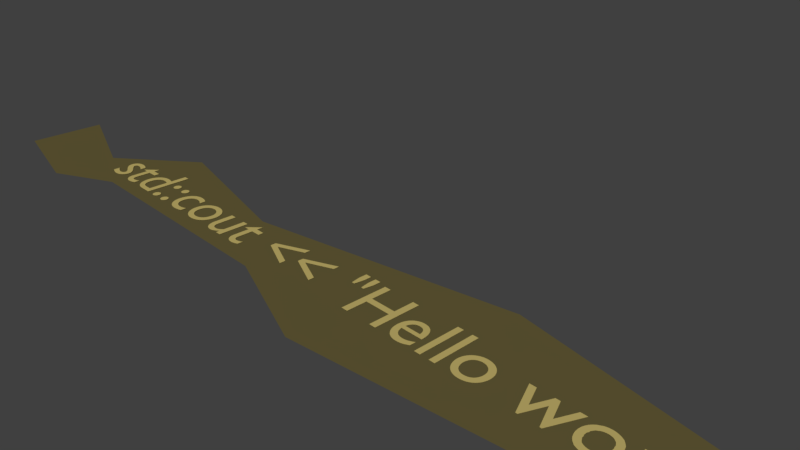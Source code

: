 # Source: 3.blend  (saved by Blender 2.78.0; exported with 4.5.12 LTS)
import bpy
from mathutils import Matrix  # noqa: F401  (used for matrix-valued properties, if any)

bpy.ops.wm.read_factory_settings(use_empty=True)
scene = bpy.context.scene
scene.name = 'Scene'

# ---- collections
col_collection_1 = bpy.data.collections.new('Collection 1'); scene.collection.children.link(col_collection_1)

# ---- materials (node trees are filled in below, after node groups)
mat_material_005 = bpy.data.materials.new('Material.005')
mat_material_005.alpha_threshold = 0.0
mat_material_005.use_transparent_shadow = False
mat_material_005.diffuse_color = (0.5395, 0.4342, 0.1441, 1.0)
mat_material_005.roughness = 0.5
mat_material_006 = bpy.data.materials.new('Material.006')
mat_material_006.alpha_threshold = 0.0
mat_material_006.use_transparent_shadow = False
mat_material_006.diffuse_color = (0.1274, 0.1046, 0.0382, 1.0)
mat_material_006.roughness = 0.5

# ---- material node trees

# ---- world
world_world = bpy.data.worlds.new('World'); scene.world = world_world
world_world.color = (0.05088, 0.05088, 0.05088)
world_world.use_sun_shadow = False
world_world.sun_shadow_jitter_overblur = 0.0
world_world.cycles.sampling_method = 'MANUAL'

# ---- cameras
cam_camera = bpy.data.cameras.new('Camera')
cam_camera.clip_end = 100.0
cam_camera.lens = 35.0
cam_camera.sensor_width = 32.0
cam_camera.sensor_height = 18.0
cam_camera.ortho_scale = 7.314
cam_camera.dof.focus_distance = 0.0
cam_camera.dof.aperture_fstop = 128.0

# ---- meshes
me_mesh_003 = bpy.data.meshes.new('Mesh.003')
me_mesh_003.from_pydata([(12.07, -3.602, 0.0), (12.07, -3.594, 0.0), (12.07, -3.586, 0.0), (12.07, -3.579, 0.0), (12.07, -3.572, 0.0), (12.06, -3.565, 0.0), (12.06, -3.56, 0.0), (12.05, -3.555, 0.0), (12.04, -3.55, 0.0), (12.04, -3.547, 0.0), (12.03, -3.544, 0.0), (12.02, -3.543, 0.0), (12.01, -3.542, 0.0), (12.01, -3.543, 0.0), (12.0, -3.544, 0.0), (11.99, -3.547, 0.0), (11.98, -3.55, 0.0), (11.98, -3.555, 0.0), (11.97, -3.56, 0.0), (11.97, -3.565, 0.0), (11.96, -3.572, 0.0), (11.96, -3.579, 0.0), (11.96, -3.586, 0.0), (11.95, -3.594, 0.0), (11.95, -3.602, 0.0), (11.95, -3.61, 0.0), (11.96, -3.618, 0.0), (11.96, -3.625, 0.0), (11.96, -3.632, 0.0), (11.97, -3.639, 0.0), (11.97, -3.644, 0.0), (11.98, -3.649, 0.0), (11.98, -3.654, 0.0), (11.99, -3.657, 0.0), (12.0, -3.66, 0.0), (12.01, -3.661, 0.0), (12.01, -3.662, 0.0), (12.02, -3.661, 0.0), (12.03, -3.66, 0.0), (12.04, -3.657, 0.0), (12.04, -3.654, 0.0), (12.05, -3.649, 0.0), (12.06, -3.644, 0.0), (12.06, -3.639, 0.0), (12.07, -3.632, 0.0), (12.07, -3.625, 0.0), (12.07, -3.618, 0.0), (12.07, -3.61, 0.0), (11.97, -4.115, 0.0), (11.98, -4.109, 0.0), (12.0, -4.101, 0.0), (12.02, -4.092, 0.0), (12.03, -4.082, 0.0), (12.04, -4.071, 0.0), (12.05, -4.058, 0.0), (12.06, -4.044, 0.0), (12.07, -4.03, 0.0), (12.07, -4.014, 0.0), (12.08, -3.998, 0.0), (12.08, -3.98, 0.0), (12.08, -3.962, 0.0), (12.08, -3.949, 0.0), (12.08, -3.937, 0.0), (12.08, -3.926, 0.0), (12.07, -3.915, 0.0), (12.07, -3.905, 0.0), (12.06, -3.896, 0.0), (12.06, -3.888, 0.0), (12.05, -3.882, 0.0), (12.04, -3.876, 0.0), (12.03, -3.872, 0.0), (12.02, -3.87, 0.0), (12.01, -3.869, 0.0), (12.0, -3.869, 0.0), (12.0, -3.871, 0.0), (11.99, -3.873, 0.0), (11.98, -3.876, 0.0), (11.98, -3.88, 0.0), (11.97, -3.885, 0.0), (11.97, -3.89, 0.0), (11.96, -3.896, 0.0), (11.96, -3.904, 0.0), (11.96, -3.912, 0.0), (11.95, -3.92, 0.0), (11.95, -3.93, 0.0), (11.95, -3.938, 0.0), (11.95, -3.945, 0.0), (11.96, -3.952, 0.0), (11.96, -3.959, 0.0), (11.96, -3.965, 0.0), (11.97, -3.97, 0.0), (11.97, -3.975, 0.0), (11.98, -3.979, 0.0), (11.98, -3.983, 0.0), (11.99, -3.985, 0.0), (12.0, -3.988, 0.0), (12.01, -3.989, 0.0), (12.01, -3.999, 0.0), (12.01, -4.008, 0.0), (12.01, -4.018, 0.0), (12.01, -4.027, 0.0), (12.0, -4.036, 0.0), (12.0, -4.044, 0.0), (12.0, -4.053, 0.0), (12.0, -4.062, 0.0), (11.99, -4.07, 0.0), (11.98, -4.079, 0.0), (11.98, -4.087, 0.0), (11.97, -4.096, 0.0), (11.79, -3.538, 0.0), (11.83, -3.538, 0.0), (11.86, -3.401, 0.0), (11.86, -3.284, 0.0), (11.77, -3.284, 0.0), (11.77, -3.401, 0.0), (11.62, -3.538, 0.0), (11.66, -3.538, 0.0), (11.69, -3.401, 0.0), (11.69, -3.284, 0.0), (11.6, -3.284, 0.0), (11.6, -3.401, 0.0), (11.49, -3.318, 0.0), (11.4, -3.318, 0.0), (11.4, -3.56, 0.0), (11.39, -3.557, 0.0), (11.39, -3.554, 0.0), (11.38, -3.552, 0.0), (11.37, -3.55, 0.0), (11.36, -3.548, 0.0), (11.35, -3.546, 0.0), (11.35, -3.545, 0.0), (11.34, -3.544, 0.0), (11.33, -3.543, 0.0), (11.32, -3.542, 0.0), (11.32, -3.542, 0.0), (11.31, -3.542, 0.0), (11.28, -3.544, 0.0), (11.25, -3.549, 0.0), (11.22, -3.559, 0.0), (11.19, -3.571, 0.0), (11.17, -3.586, 0.0), (11.15, -3.605, 0.0), (11.13, -3.626, 0.0), (11.11, -3.649, 0.0), (11.1, -3.675, 0.0), (11.09, -3.703, 0.0), (11.09, -3.733, 0.0), (11.09, -3.765, 0.0), (11.09, -3.8, 0.0), (11.09, -3.832, 0.0), (11.1, -3.862, 0.0), (11.11, -3.89, 0.0), (11.13, -3.915, 0.0), (11.14, -3.937, 0.0), (11.16, -3.955, 0.0), (11.19, -3.971, 0.0), (11.21, -3.984, 0.0), (11.24, -3.993, 0.0), (11.27, -3.998, 0.0), (11.3, -4.0, 0.0), (11.49, -4.0, 0.0), (11.4, -3.925, 0.0), (11.31, -3.925, 0.0), (11.29, -3.924, 0.0), (11.27, -3.92, 0.0), (11.25, -3.914, 0.0), (11.23, -3.906, 0.0), (11.22, -3.895, 0.0), (11.21, -3.883, 0.0), (11.2, -3.869, 0.0), (11.19, -3.853, 0.0), (11.18, -3.836, 0.0), (11.18, -3.818, 0.0), (11.18, -3.799, 0.0), (11.18, -3.778, 0.0), (11.18, -3.755, 0.0), (11.18, -3.734, 0.0), (11.19, -3.714, 0.0), (11.19, -3.696, 0.0), (11.2, -3.679, 0.0), (11.22, -3.665, 0.0), (11.23, -3.652, 0.0), (11.24, -3.642, 0.0), (11.26, -3.633, 0.0), (11.28, -3.627, 0.0), (11.3, -3.623, 0.0), (11.32, -3.622, 0.0), (11.33, -3.622, 0.0), (11.33, -3.622, 0.0), (11.34, -3.623, 0.0), (11.35, -3.624, 0.0), (11.35, -3.625, 0.0), (11.36, -3.626, 0.0), (11.37, -3.628, 0.0), (11.37, -3.629, 0.0), (11.38, -3.631, 0.0), (11.39, -3.634, 0.0), (11.4, -3.636, 0.0), (11.4, -3.639, 0.0), (10.98, -3.318, 0.0), (10.89, -3.318, 0.0), (10.89, -4.0, 0.0), (10.98, -4.0, 0.0), (10.5, -3.551, 0.0), (10.5, -4.0, 0.0), (10.58, -4.0, 0.0), (10.58, -3.765, 0.0), (10.58, -3.746, 0.0), (10.59, -3.728, 0.0), (10.59, -3.711, 0.0), (10.6, -3.695, 0.0), (10.61, -3.68, 0.0), (10.62, -3.667, 0.0), (10.63, -3.656, 0.0), (10.64, -3.646, 0.0), (10.65, -3.638, 0.0), (10.66, -3.632, 0.0), (10.68, -3.628, 0.0), (10.69, -3.627, 0.0), (10.7, -3.627, 0.0), (10.7, -3.628, 0.0), (10.71, -3.63, 0.0), (10.72, -3.633, 0.0), (10.72, -3.636, 0.0), (10.73, -3.639, 0.0), (10.74, -3.643, 0.0), (10.75, -3.648, 0.0), (10.75, -3.653, 0.0), (10.76, -3.659, 0.0), (10.77, -3.665, 0.0), (10.78, -3.671, 0.0), (10.82, -3.594, 0.0), (10.81, -3.586, 0.0), (10.8, -3.578, 0.0), (10.8, -3.571, 0.0), (10.79, -3.565, 0.0), (10.78, -3.56, 0.0), (10.77, -3.555, 0.0), (10.76, -3.551, 0.0), (10.75, -3.548, 0.0), (10.74, -3.545, 0.0), (10.73, -3.543, 0.0), (10.72, -3.542, 0.0), (10.72, -3.542, 0.0), (10.71, -3.543, 0.0), (10.69, -3.545, 0.0), (10.68, -3.548, 0.0), (10.67, -3.553, 0.0), (10.66, -3.56, 0.0), (10.65, -3.568, 0.0), (10.64, -3.578, 0.0), (10.63, -3.59, 0.0), (10.62, -3.603, 0.0), (10.61, -3.618, 0.0), (10.6, -3.635, 0.0), (10.59, -3.654, 0.0), (10.58, -3.654, 0.0), (10.58, -3.551, 0.0), (10.15, -3.542, 0.0), (10.11, -3.544, 0.0), (10.08, -3.55, 0.0), (10.05, -3.56, 0.0), (10.03, -3.573, 0.0), (10.0, -3.589, 0.0), (9.978, -3.608, 0.0), (9.958, -3.63, 0.0), (9.942, -3.654, 0.0), (9.928, -3.681, 0.0), (9.918, -3.709, 0.0), (9.912, -3.739, 0.0), (9.91, -3.771, 0.0), (9.912, -3.805, 0.0), (9.918, -3.837, 0.0), (9.928, -3.866, 0.0), (9.941, -3.894, 0.0), (9.957, -3.919, 0.0), (9.977, -3.942, 0.0), (9.999, -3.961, 0.0), (10.02, -3.978, 0.0), (10.05, -3.991, 0.0), (10.08, -4.001, 0.0), (10.11, -4.007, 0.0), (10.15, -4.009, 0.0), (10.18, -4.007, 0.0), (10.22, -4.001, 0.0), (10.25, -3.992, 0.0), (10.27, -3.979, 0.0), (10.3, -3.963, 0.0), (10.32, -3.943, 0.0), (10.34, -3.921, 0.0), (10.36, -3.896, 0.0), (10.37, -3.868, 0.0), (10.38, -3.838, 0.0), (10.39, -3.806, 0.0), (10.39, -3.771, 0.0), (10.39, -3.739, 0.0), (10.38, -3.708, 0.0), (10.37, -3.679, 0.0), (10.36, -3.653, 0.0), (10.34, -3.628, 0.0), (10.32, -3.607, 0.0), (10.3, -3.588, 0.0), (10.27, -3.572, 0.0), (10.24, -3.559, 0.0), (10.21, -3.55, 0.0), (10.18, -3.544, 0.0), (10.15, -3.622, 0.0), (10.17, -3.623, 0.0), (10.19, -3.627, 0.0), (10.21, -3.633, 0.0), (10.23, -3.642, 0.0), (10.24, -3.652, 0.0), (10.26, -3.664, 0.0), (10.27, -3.679, 0.0), (10.28, -3.694, 0.0), (10.29, -3.712, 0.0), (10.29, -3.731, 0.0), (10.3, -3.751, 0.0), (10.3, -3.772, 0.0), (10.3, -3.795, 0.0), (10.29, -3.817, 0.0), (10.29, -3.837, 0.0), (10.28, -3.856, 0.0), (10.27, -3.872, 0.0), (10.26, -3.887, 0.0), (10.24, -3.899, 0.0), (10.23, -3.91, 0.0), (10.21, -3.918, 0.0), (10.19, -3.924, 0.0), (10.17, -3.928, 0.0), (10.15, -3.929, 0.0), (10.13, -3.928, 0.0), (10.11, -3.924, 0.0), (10.09, -3.918, 0.0), (10.07, -3.909, 0.0), (10.05, -3.898, 0.0), (10.04, -3.886, 0.0), (10.03, -3.871, 0.0), (10.02, -3.854, 0.0), (10.01, -3.836, 0.0), (10.01, -3.816, 0.0), (10.0, -3.794, 0.0), (10.0, -3.771, 0.0), (10.0, -3.75, 0.0), (10.01, -3.73, 0.0), (10.01, -3.711, 0.0), (10.02, -3.694, 0.0), (10.03, -3.678, 0.0), (10.04, -3.664, 0.0), (10.06, -3.652, 0.0), (10.07, -3.642, 0.0), (10.09, -3.633, 0.0), (10.11, -3.627, 0.0), (10.13, -3.623, 0.0), (9.548, -3.551, 0.0), (9.482, -3.551, 0.0), (9.368, -3.823, 0.0), (9.25, -3.551, 0.0), (9.155, -3.551, 0.0), (9.355, -4.009, 0.0), (9.383, -4.009, 0.0), (9.515, -3.695, 0.0), (9.648, -4.009, 0.0), (9.676, -4.009, 0.0), (9.874, -3.551, 0.0), (9.779, -3.551, 0.0), (9.662, -3.823, 0.0), (8.598, -3.542, 0.0), (8.565, -3.544, 0.0), (8.534, -3.55, 0.0), (8.504, -3.56, 0.0), (8.477, -3.573, 0.0), (8.452, -3.589, 0.0), (8.429, -3.608, 0.0), (8.409, -3.63, 0.0), (8.393, -3.654, 0.0), (8.379, -3.681, 0.0), (8.369, -3.709, 0.0), (8.363, -3.739, 0.0), (8.361, -3.771, 0.0), (8.363, -3.805, 0.0), (8.369, -3.837, 0.0), (8.379, -3.866, 0.0), (8.392, -3.894, 0.0), (8.408, -3.919, 0.0), (8.428, -3.942, 0.0), (8.45, -3.961, 0.0), (8.475, -3.978, 0.0), (8.503, -3.991, 0.0), (8.533, -4.001, 0.0), (8.564, -4.007, 0.0), (8.598, -4.009, 0.0), (8.633, -4.007, 0.0), (8.666, -4.001, 0.0), (8.697, -3.992, 0.0), (8.725, -3.979, 0.0), (8.751, -3.963, 0.0), (8.774, -3.943, 0.0), (8.793, -3.921, 0.0), (8.81, -3.896, 0.0), (8.823, -3.868, 0.0), (8.833, -3.838, 0.0), (8.839, -3.806, 0.0), (8.841, -3.771, 0.0), (8.839, -3.739, 0.0), (8.833, -3.708, 0.0), (8.823, -3.679, 0.0), (8.809, -3.653, 0.0), (8.792, -3.628, 0.0), (8.772, -3.607, 0.0), (8.749, -3.588, 0.0), (8.724, -3.572, 0.0), (8.695, -3.559, 0.0), (8.665, -3.55, 0.0), (8.632, -3.544, 0.0), (8.597, -3.622, 0.0), (8.619, -3.623, 0.0), (8.639, -3.627, 0.0), (8.658, -3.633, 0.0), (8.676, -3.642, 0.0), (8.692, -3.652, 0.0), (8.707, -3.664, 0.0), (8.719, -3.679, 0.0), (8.73, -3.694, 0.0), (8.739, -3.712, 0.0), (8.745, -3.731, 0.0), (8.749, -3.751, 0.0), (8.75, -3.772, 0.0), (8.749, -3.795, 0.0), (8.745, -3.817, 0.0), (8.739, -3.837, 0.0), (8.731, -3.856, 0.0), (8.721, -3.872, 0.0), (8.709, -3.887, 0.0), (8.695, -3.899, 0.0), (8.678, -3.91, 0.0), (8.661, -3.918, 0.0), (8.641, -3.924, 0.0), (8.62, -3.928, 0.0), (8.597, -3.929, 0.0), (8.576, -3.928, 0.0), (8.556, -3.924, 0.0), (8.538, -3.918, 0.0), (8.521, -3.909, 0.0), (8.506, -3.898, 0.0), (8.492, -3.886, 0.0), (8.48, -3.871, 0.0), (8.47, -3.854, 0.0), (8.463, -3.836, 0.0), (8.457, -3.816, 0.0), (8.453, -3.794, 0.0), (8.452, -3.771, 0.0), (8.453, -3.75, 0.0), (8.457, -3.73, 0.0), (8.463, -3.711, 0.0), (8.471, -3.694, 0.0), (8.481, -3.678, 0.0), (8.493, -3.664, 0.0), (8.507, -3.652, 0.0), (8.522, -3.642, 0.0), (8.539, -3.633, 0.0), (8.557, -3.627, 0.0), (8.577, -3.623, 0.0), (8.26, -3.318, 0.0), (8.171, -3.318, 0.0), (8.171, -4.0, 0.0), (8.26, -4.0, 0.0), (8.041, -3.318, 0.0), (7.952, -3.318, 0.0), (7.952, -4.0, 0.0), (8.041, -4.0, 0.0), (7.846, -3.87, 0.0), (7.833, -3.878, 0.0), (7.82, -3.886, 0.0), (7.807, -3.893, 0.0), (7.794, -3.899, 0.0), (7.781, -3.905, 0.0), (7.768, -3.91, 0.0), (7.755, -3.914, 0.0), (7.742, -3.918, 0.0), (7.729, -3.92, 0.0), (7.716, -3.922, 0.0), (7.702, -3.924, 0.0), (7.689, -3.924, 0.0), (7.668, -3.923, 0.0), (7.649, -3.92, 0.0), (7.631, -3.915, 0.0), (7.615, -3.909, 0.0), (7.6, -3.9, 0.0), (7.587, -3.89, 0.0), (7.575, -3.878, 0.0), (7.564, -3.864, 0.0), (7.555, -3.848, 0.0), (7.548, -3.83, 0.0), (7.542, -3.81, 0.0), (7.538, -3.789, 0.0), (7.854, -3.789, 0.0), (7.852, -3.749, 0.0), (7.848, -3.713, 0.0), (7.84, -3.68, 0.0), (7.83, -3.651, 0.0), (7.817, -3.625, 0.0), (7.801, -3.603, 0.0), (7.783, -3.584, 0.0), (7.762, -3.569, 0.0), (7.74, -3.557, 0.0), (7.715, -3.549, 0.0), (7.688, -3.544, 0.0), (7.659, -3.542, 0.0), (7.629, -3.544, 0.0), (7.6, -3.549, 0.0), (7.574, -3.559, 0.0), (7.549, -3.571, 0.0), (7.527, -3.586, 0.0), (7.508, -3.605, 0.0), (7.49, -3.626, 0.0), (7.476, -3.65, 0.0), (7.464, -3.677, 0.0), (7.456, -3.706, 0.0), (7.451, -3.737, 0.0), (7.449, -3.77, 0.0), (7.451, -3.801, 0.0), (7.455, -3.831, 0.0), (7.463, -3.86, 0.0), (7.474, -3.887, 0.0), (7.488, -3.913, 0.0), (7.506, -3.936, 0.0), (7.525, -3.957, 0.0), (7.548, -3.975, 0.0), (7.574, -3.989, 0.0), (7.602, -4.0, 0.0), (7.633, -4.007, 0.0), (7.667, -4.009, 0.0), (7.685, -4.009, 0.0), (7.703, -4.008, 0.0), (7.719, -4.006, 0.0), (7.735, -4.003, 0.0), (7.75, -4.0, 0.0), (7.765, -3.996, 0.0), (7.779, -3.991, 0.0), (7.792, -3.986, 0.0), (7.806, -3.979, 0.0), (7.819, -3.972, 0.0), (7.833, -3.965, 0.0), (7.846, -3.956, 0.0), (7.54, -3.73, 0.0), (7.544, -3.713, 0.0), (7.548, -3.697, 0.0), (7.554, -3.683, 0.0), (7.562, -3.67, 0.0), (7.57, -3.658, 0.0), (7.58, -3.648, 0.0), (7.59, -3.639, 0.0), (7.602, -3.632, 0.0), (7.615, -3.626, 0.0), (7.629, -3.622, 0.0), (7.645, -3.62, 0.0), (7.661, -3.619, 0.0), (7.676, -3.62, 0.0), (7.69, -3.622, 0.0), (7.704, -3.627, 0.0), (7.716, -3.633, 0.0), (7.726, -3.64, 0.0), (7.736, -3.649, 0.0), (7.744, -3.659, 0.0), (7.751, -3.671, 0.0), (7.757, -3.684, 0.0), (7.762, -3.698, 0.0), (7.765, -3.714, 0.0), (7.766, -3.73, 0.0), (7.332, -3.318, 0.0), (7.234, -3.318, 0.0), (7.234, -3.615, 0.0), (6.852, -3.615, 0.0), (6.852, -3.318, 0.0), (6.754, -3.318, 0.0), (6.754, -4.0, 0.0), (6.852, -4.0, 0.0), (6.852, -3.703, 0.0), (7.234, -3.703, 0.0), (7.234, -4.0, 0.0), (7.332, -4.0, 0.0), (6.566, -3.538, 0.0), (6.608, -3.538, 0.0), (6.631, -3.401, 0.0), (6.631, -3.284, 0.0), (6.543, -3.284, 0.0), (6.543, -3.401, 0.0), (6.396, -3.538, 0.0), (6.438, -3.538, 0.0), (6.461, -3.401, 0.0), (6.461, -3.284, 0.0), (6.373, -3.284, 0.0), (6.373, -3.401, 0.0), (5.518, -3.687, 0.0), (5.992, -3.889, 0.0), (5.992, -3.802, 0.0), (5.616, -3.646, 0.0), (5.992, -3.49, 0.0), (5.992, -3.403, 0.0), (5.518, -3.605, 0.0), (4.934, -3.687, 0.0), (5.408, -3.889, 0.0), (5.408, -3.802, 0.0), (5.032, -3.646, 0.0), (5.408, -3.49, 0.0), (5.408, -3.403, 0.0), (4.934, -3.605, 0.0), (4.435, -3.458, 0.0), (4.268, -3.621, 0.0), (4.268, -3.631, 0.0), (4.346, -3.631, 0.0), (4.346, -3.868, 0.0), (4.347, -3.888, 0.0), (4.35, -3.907, 0.0), (4.355, -3.924, 0.0), (4.362, -3.941, 0.0), (4.371, -3.955, 0.0), (4.383, -3.969, 0.0), (4.396, -3.981, 0.0), (4.411, -3.99, 0.0), (4.428, -3.998, 0.0), (4.448, -4.004, 0.0), (4.469, -4.008, 0.0), (4.492, -4.009, 0.0), (4.5, -4.009, 0.0), (4.508, -4.008, 0.0), (4.517, -4.007, 0.0), (4.526, -4.005, 0.0), (4.536, -4.003, 0.0), (4.545, -4.0, 0.0), (4.555, -3.998, 0.0), (4.565, -3.994, 0.0), (4.574, -3.991, 0.0), (4.583, -3.987, 0.0), (4.592, -3.983, 0.0), (4.6, -3.979, 0.0), (4.6, -3.896, 0.0), (4.591, -3.901, 0.0), (4.582, -3.906, 0.0), (4.574, -3.91, 0.0), (4.565, -3.914, 0.0), (4.556, -3.918, 0.0), (4.548, -3.921, 0.0), (4.54, -3.923, 0.0), (4.531, -3.925, 0.0), (4.523, -3.927, 0.0), (4.515, -3.928, 0.0), (4.507, -3.929, 0.0), (4.499, -3.929, 0.0), (4.492, -3.929, 0.0), (4.485, -3.928, 0.0), (4.478, -3.926, 0.0), (4.471, -3.923, 0.0), (4.464, -3.92, 0.0), (4.457, -3.915, 0.0), (4.451, -3.909, 0.0), (4.446, -3.902, 0.0), (4.441, -3.894, 0.0), (4.438, -3.884, 0.0), (4.436, -3.873, 0.0), (4.435, -3.861, 0.0), (4.435, -3.631, 0.0), (4.577, -3.631, 0.0), (4.577, -3.551, 0.0), (4.435, -3.551, 0.0), (4.205, -4.0, 0.0), (4.205, -3.551, 0.0), (4.116, -3.551, 0.0), (4.116, -3.872, 0.0), (4.109, -3.882, 0.0), (4.101, -3.891, 0.0), (4.093, -3.899, 0.0), (4.084, -3.907, 0.0), (4.076, -3.913, 0.0), (4.067, -3.919, 0.0), (4.057, -3.924, 0.0), (4.048, -3.928, 0.0), (4.039, -3.931, 0.0), (4.029, -3.933, 0.0), (4.019, -3.935, 0.0), (4.009, -3.935, 0.0), (3.994, -3.934, 0.0), (3.981, -3.932, 0.0), (3.969, -3.928, 0.0), (3.958, -3.923, 0.0), (3.948, -3.917, 0.0), (3.94, -3.909, 0.0), (3.933, -3.9, 0.0), (3.927, -3.89, 0.0), (3.923, -3.878, 0.0), (3.92, -3.865, 0.0), (3.918, -3.851, 0.0), (3.917, -3.836, 0.0), (3.917, -3.551, 0.0), (3.828, -3.551, 0.0), (3.828, -3.83, 0.0), (3.829, -3.857, 0.0), (3.833, -3.883, 0.0), (3.839, -3.906, 0.0), (3.848, -3.927, 0.0), (3.859, -3.946, 0.0), (3.871, -3.962, 0.0), (3.886, -3.976, 0.0), (3.902, -3.988, 0.0), (3.92, -3.997, 0.0), (3.94, -4.004, 0.0), (3.961, -4.008, 0.0), (3.983, -4.009, 0.0), (3.994, -4.008, 0.0), (4.006, -4.007, 0.0), (4.017, -4.004, 0.0), (4.029, -4.001, 0.0), (4.041, -3.996, 0.0), (4.052, -3.991, 0.0), (4.064, -3.985, 0.0), (4.075, -3.978, 0.0), (4.086, -3.97, 0.0), (4.096, -3.962, 0.0), (4.106, -3.953, 0.0), (4.116, -3.943, 0.0), (4.116, -4.0, 0.0), (3.489, -3.542, 0.0), (3.456, -3.544, 0.0), (3.425, -3.55, 0.0), (3.395, -3.56, 0.0), (3.368, -3.573, 0.0), (3.343, -3.589, 0.0), (3.32, -3.608, 0.0), (3.3, -3.63, 0.0), (3.284, -3.654, 0.0), (3.27, -3.681, 0.0), (3.26, -3.709, 0.0), (3.254, -3.739, 0.0), (3.252, -3.771, 0.0), (3.254, -3.805, 0.0), (3.26, -3.837, 0.0), (3.27, -3.866, 0.0), (3.283, -3.894, 0.0), (3.299, -3.919, 0.0), (3.319, -3.942, 0.0), (3.341, -3.961, 0.0), (3.366, -3.978, 0.0), (3.394, -3.991, 0.0), (3.424, -4.001, 0.0), (3.455, -4.007, 0.0), (3.489, -4.009, 0.0), (3.524, -4.007, 0.0), (3.557, -4.001, 0.0), (3.588, -3.992, 0.0), (3.616, -3.979, 0.0), (3.642, -3.963, 0.0), (3.665, -3.943, 0.0), (3.684, -3.921, 0.0), (3.701, -3.896, 0.0), (3.714, -3.868, 0.0), (3.724, -3.838, 0.0), (3.73, -3.806, 0.0), (3.732, -3.771, 0.0), (3.73, -3.739, 0.0), (3.724, -3.708, 0.0), (3.714, -3.679, 0.0), (3.7, -3.653, 0.0), (3.683, -3.628, 0.0), (3.663, -3.607, 0.0), (3.64, -3.588, 0.0), (3.615, -3.572, 0.0), (3.586, -3.559, 0.0), (3.556, -3.55, 0.0), (3.523, -3.544, 0.0), (3.488, -3.622, 0.0), (3.51, -3.623, 0.0), (3.53, -3.627, 0.0), (3.549, -3.633, 0.0), (3.567, -3.642, 0.0), (3.583, -3.652, 0.0), (3.598, -3.664, 0.0), (3.61, -3.679, 0.0), (3.621, -3.694, 0.0), (3.63, -3.712, 0.0), (3.636, -3.731, 0.0), (3.64, -3.751, 0.0), (3.641, -3.772, 0.0), (3.64, -3.795, 0.0), (3.636, -3.817, 0.0), (3.63, -3.837, 0.0), (3.622, -3.856, 0.0), (3.612, -3.872, 0.0), (3.6, -3.887, 0.0), (3.586, -3.899, 0.0), (3.569, -3.91, 0.0), (3.552, -3.918, 0.0), (3.532, -3.924, 0.0), (3.511, -3.928, 0.0), (3.488, -3.929, 0.0), (3.467, -3.928, 0.0), (3.447, -3.924, 0.0), (3.429, -3.918, 0.0), (3.412, -3.909, 0.0), (3.397, -3.898, 0.0), (3.383, -3.886, 0.0), (3.371, -3.871, 0.0), (3.361, -3.854, 0.0), (3.354, -3.836, 0.0), (3.348, -3.816, 0.0), (3.344, -3.794, 0.0), (3.343, -3.771, 0.0), (3.344, -3.75, 0.0), (3.348, -3.73, 0.0), (3.354, -3.711, 0.0), (3.362, -3.694, 0.0), (3.372, -3.678, 0.0), (3.384, -3.664, 0.0), (3.398, -3.652, 0.0), (3.413, -3.642, 0.0), (3.43, -3.633, 0.0), (3.448, -3.627, 0.0), (3.468, -3.623, 0.0), (3.171, -3.573, 0.0), (3.16, -3.568, 0.0), (3.15, -3.564, 0.0), (3.14, -3.56, 0.0), (3.13, -3.557, 0.0), (3.12, -3.553, 0.0), (3.109, -3.55, 0.0), (3.099, -3.548, 0.0), (3.088, -3.546, 0.0), (3.077, -3.544, 0.0), (3.066, -3.543, 0.0), (3.054, -3.542, 0.0), (3.041, -3.542, 0.0), (3.008, -3.544, 0.0), (2.977, -3.55, 0.0), (2.949, -3.559, 0.0), (2.923, -3.572, 0.0), (2.9, -3.588, 0.0), (2.879, -3.608, 0.0), (2.861, -3.63, 0.0), (2.846, -3.655, 0.0), (2.835, -3.684, 0.0), (2.826, -3.715, 0.0), (2.821, -3.748, 0.0), (2.819, -3.784, 0.0), (2.821, -3.816, 0.0), (2.827, -3.846, 0.0), (2.836, -3.875, 0.0), (2.848, -3.901, 0.0), (2.864, -3.925, 0.0), (2.883, -3.946, 0.0), (2.904, -3.964, 0.0), (2.928, -3.98, 0.0), (2.955, -3.992, 0.0), (2.984, -4.002, 0.0), (3.014, -4.007, 0.0), (3.047, -4.009, 0.0), (3.059, -4.009, 0.0), (3.071, -4.008, 0.0), (3.084, -4.007, 0.0), (3.096, -4.005, 0.0), (3.108, -4.003, 0.0), (3.12, -4.001, 0.0), (3.132, -3.999, 0.0), (3.143, -3.996, 0.0), (3.154, -3.993, 0.0), (3.164, -3.99, 0.0), (3.173, -3.986, 0.0), (3.181, -3.983, 0.0), (3.181, -3.895, 0.0), (3.17, -3.9, 0.0), (3.159, -3.904, 0.0), (3.149, -3.908, 0.0), (3.139, -3.912, 0.0), (3.129, -3.915, 0.0), (3.119, -3.918, 0.0), (3.109, -3.92, 0.0), (3.1, -3.922, 0.0), (3.09, -3.923, 0.0), (3.081, -3.924, 0.0), (3.071, -3.925, 0.0), (3.062, -3.925, 0.0), (3.04, -3.924, 0.0), (3.019, -3.92, 0.0), (2.999, -3.915, 0.0), (2.982, -3.907, 0.0), (2.966, -3.897, 0.0), (2.952, -3.885, 0.0), (2.939, -3.872, 0.0), (2.929, -3.856, 0.0), (2.921, -3.839, 0.0), (2.915, -3.819, 0.0), (2.911, -3.798, 0.0), (2.91, -3.776, 0.0), (2.911, -3.754, 0.0), (2.915, -3.733, 0.0), (2.92, -3.714, 0.0), (2.928, -3.696, 0.0), (2.937, -3.68, 0.0), (2.948, -3.666, 0.0), (2.961, -3.654, 0.0), (2.975, -3.643, 0.0), (2.991, -3.635, 0.0), (3.009, -3.629, 0.0), (3.027, -3.625, 0.0), (3.047, -3.624, 0.0), (3.057, -3.624, 0.0), (3.066, -3.625, 0.0), (3.076, -3.626, 0.0), (3.085, -3.628, 0.0), (3.095, -3.63, 0.0), (3.105, -3.633, 0.0), (3.115, -3.637, 0.0), (3.125, -3.641, 0.0), (3.136, -3.647, 0.0), (3.147, -3.653, 0.0), (3.159, -3.66, 0.0), (3.171, -3.668, 0.0), (2.668, -3.542, 0.0), (2.66, -3.543, 0.0), (2.652, -3.544, 0.0), (2.645, -3.547, 0.0), (2.638, -3.55, 0.0), (2.631, -3.555, 0.0), (2.626, -3.56, 0.0), (2.621, -3.565, 0.0), (2.616, -3.572, 0.0), (2.613, -3.579, 0.0), (2.61, -3.586, 0.0), (2.609, -3.594, 0.0), (2.608, -3.602, 0.0), (2.609, -3.61, 0.0), (2.61, -3.618, 0.0), (2.613, -3.625, 0.0), (2.616, -3.632, 0.0), (2.621, -3.639, 0.0), (2.626, -3.644, 0.0), (2.631, -3.649, 0.0), (2.638, -3.654, 0.0), (2.645, -3.657, 0.0), (2.652, -3.66, 0.0), (2.66, -3.661, 0.0), (2.668, -3.662, 0.0), (2.676, -3.661, 0.0), (2.684, -3.66, 0.0), (2.691, -3.657, 0.0), (2.698, -3.654, 0.0), (2.705, -3.649, 0.0), (2.71, -3.644, 0.0), (2.715, -3.639, 0.0), (2.72, -3.632, 0.0), (2.723, -3.625, 0.0), (2.726, -3.618, 0.0), (2.727, -3.61, 0.0), (2.728, -3.602, 0.0), (2.727, -3.594, 0.0), (2.726, -3.586, 0.0), (2.723, -3.579, 0.0), (2.72, -3.572, 0.0), (2.715, -3.565, 0.0), (2.71, -3.56, 0.0), (2.705, -3.555, 0.0), (2.698, -3.55, 0.0), (2.691, -3.547, 0.0), (2.684, -3.544, 0.0), (2.676, -3.543, 0.0), (2.668, -3.889, 0.0), (2.66, -3.89, 0.0), (2.652, -3.891, 0.0), (2.645, -3.894, 0.0), (2.638, -3.897, 0.0), (2.631, -3.902, 0.0), (2.626, -3.907, 0.0), (2.621, -3.912, 0.0), (2.616, -3.919, 0.0), (2.613, -3.926, 0.0), (2.61, -3.933, 0.0), (2.609, -3.941, 0.0), (2.608, -3.949, 0.0), (2.609, -3.957, 0.0), (2.61, -3.965, 0.0), (2.613, -3.972, 0.0), (2.616, -3.979, 0.0), (2.621, -3.986, 0.0), (2.626, -3.991, 0.0), (2.631, -3.996, 0.0), (2.638, -4.001, 0.0), (2.645, -4.004, 0.0), (2.652, -4.007, 0.0), (2.66, -4.008, 0.0), (2.668, -4.009, 0.0), (2.676, -4.008, 0.0), (2.684, -4.007, 0.0), (2.691, -4.004, 0.0), (2.698, -4.001, 0.0), (2.705, -3.996, 0.0), (2.71, -3.991, 0.0), (2.715, -3.986, 0.0), (2.72, -3.979, 0.0), (2.723, -3.972, 0.0), (2.726, -3.965, 0.0), (2.727, -3.957, 0.0), (2.728, -3.949, 0.0), (2.727, -3.941, 0.0), (2.726, -3.933, 0.0), (2.723, -3.926, 0.0), (2.72, -3.919, 0.0), (2.715, -3.912, 0.0), (2.71, -3.907, 0.0), (2.705, -3.902, 0.0), (2.698, -3.897, 0.0), (2.691, -3.894, 0.0), (2.684, -3.891, 0.0), (2.676, -3.89, 0.0), (2.449, -3.542, 0.0), (2.441, -3.543, 0.0), (2.433, -3.544, 0.0), (2.426, -3.547, 0.0), (2.419, -3.55, 0.0), (2.412, -3.555, 0.0), (2.407, -3.56, 0.0), (2.402, -3.565, 0.0), (2.397, -3.572, 0.0), (2.394, -3.579, 0.0), (2.391, -3.586, 0.0), (2.39, -3.594, 0.0), (2.389, -3.602, 0.0), (2.39, -3.61, 0.0), (2.391, -3.618, 0.0), (2.394, -3.625, 0.0), (2.397, -3.632, 0.0), (2.402, -3.639, 0.0), (2.407, -3.644, 0.0), (2.412, -3.649, 0.0), (2.419, -3.654, 0.0), (2.426, -3.657, 0.0), (2.433, -3.66, 0.0), (2.441, -3.661, 0.0), (2.449, -3.662, 0.0), (2.457, -3.661, 0.0), (2.465, -3.66, 0.0), (2.472, -3.657, 0.0), (2.479, -3.654, 0.0), (2.486, -3.649, 0.0), (2.491, -3.644, 0.0), (2.496, -3.639, 0.0), (2.501, -3.632, 0.0), (2.504, -3.625, 0.0), (2.507, -3.618, 0.0), (2.508, -3.61, 0.0), (2.509, -3.602, 0.0), (2.508, -3.594, 0.0), (2.507, -3.586, 0.0), (2.504, -3.579, 0.0), (2.501, -3.572, 0.0), (2.496, -3.565, 0.0), (2.491, -3.56, 0.0), (2.486, -3.555, 0.0), (2.479, -3.55, 0.0), (2.472, -3.547, 0.0), (2.465, -3.544, 0.0), (2.457, -3.543, 0.0), (2.449, -3.889, 0.0), (2.441, -3.89, 0.0), (2.433, -3.891, 0.0), (2.426, -3.894, 0.0), (2.419, -3.897, 0.0), (2.412, -3.902, 0.0), (2.407, -3.907, 0.0), (2.402, -3.912, 0.0), (2.397, -3.919, 0.0), (2.394, -3.926, 0.0), (2.391, -3.933, 0.0), (2.39, -3.941, 0.0), (2.389, -3.949, 0.0), (2.39, -3.957, 0.0), (2.391, -3.965, 0.0), (2.394, -3.972, 0.0), (2.397, -3.979, 0.0), (2.402, -3.986, 0.0), (2.407, -3.991, 0.0), (2.412, -3.996, 0.0), (2.419, -4.001, 0.0), (2.426, -4.004, 0.0), (2.433, -4.007, 0.0), (2.441, -4.008, 0.0), (2.449, -4.009, 0.0), (2.457, -4.008, 0.0), (2.465, -4.007, 0.0), (2.472, -4.004, 0.0), (2.479, -4.001, 0.0), (2.486, -3.996, 0.0), (2.491, -3.991, 0.0), (2.496, -3.986, 0.0), (2.501, -3.979, 0.0), (2.504, -3.972, 0.0), (2.507, -3.965, 0.0), (2.508, -3.957, 0.0), (2.509, -3.949, 0.0), (2.508, -3.941, 0.0), (2.507, -3.933, 0.0), (2.504, -3.926, 0.0), (2.501, -3.919, 0.0), (2.496, -3.912, 0.0), (2.491, -3.907, 0.0), (2.486, -3.902, 0.0), (2.479, -3.897, 0.0), (2.472, -3.894, 0.0), (2.465, -3.891, 0.0), (2.457, -3.89, 0.0), (2.281, -3.318, 0.0), (2.192, -3.318, 0.0), (2.192, -3.56, 0.0), (2.183, -3.557, 0.0), (2.175, -3.554, 0.0), (2.166, -3.552, 0.0), (2.158, -3.55, 0.0), (2.15, -3.548, 0.0), (2.143, -3.546, 0.0), (2.135, -3.545, 0.0), (2.128, -3.544, 0.0), (2.12, -3.543, 0.0), (2.113, -3.542, 0.0), (2.105, -3.542, 0.0), (2.098, -3.542, 0.0), (2.066, -3.544, 0.0), (2.036, -3.549, 0.0), (2.008, -3.559, 0.0), (1.982, -3.571, 0.0), (1.958, -3.586, 0.0), (1.937, -3.605, 0.0), (1.918, -3.626, 0.0), (1.903, -3.649, 0.0), (1.891, -3.675, 0.0), (1.881, -3.703, 0.0), (1.876, -3.733, 0.0), (1.874, -3.765, 0.0), (1.876, -3.8, 0.0), (1.881, -3.832, 0.0), (1.889, -3.862, 0.0), (1.901, -3.89, 0.0), (1.915, -3.915, 0.0), (1.933, -3.937, 0.0), (1.953, -3.955, 0.0), (1.976, -3.971, 0.0), (2.001, -3.984, 0.0), (2.029, -3.993, 0.0), (2.06, -3.998, 0.0), (2.092, -4.0, 0.0), (2.281, -4.0, 0.0), (2.192, -3.925, 0.0), (2.102, -3.925, 0.0), (2.078, -3.924, 0.0), (2.056, -3.92, 0.0), (2.037, -3.914, 0.0), (2.021, -3.906, 0.0), (2.007, -3.895, 0.0), (1.995, -3.883, 0.0), (1.985, -3.869, 0.0), (1.978, -3.853, 0.0), (1.972, -3.836, 0.0), (1.968, -3.818, 0.0), (1.966, -3.799, 0.0), (1.965, -3.778, 0.0), (1.966, -3.755, 0.0), (1.97, -3.734, 0.0), (1.975, -3.714, 0.0), (1.983, -3.696, 0.0), (1.993, -3.679, 0.0), (2.005, -3.665, 0.0), (2.018, -3.652, 0.0), (2.033, -3.642, 0.0), (2.05, -3.633, 0.0), (2.068, -3.627, 0.0), (2.088, -3.623, 0.0), (2.109, -3.622, 0.0), (2.116, -3.622, 0.0), (2.123, -3.622, 0.0), (2.13, -3.623, 0.0), (2.137, -3.624, 0.0), (2.144, -3.625, 0.0), (2.151, -3.626, 0.0), (2.157, -3.628, 0.0), (2.164, -3.629, 0.0), (2.171, -3.631, 0.0), (2.178, -3.634, 0.0), (2.185, -3.636, 0.0), (2.192, -3.639, 0.0), (1.664, -3.458, 0.0), (1.497, -3.621, 0.0), (1.497, -3.631, 0.0), (1.575, -3.631, 0.0), (1.575, -3.868, 0.0), (1.576, -3.888, 0.0), (1.579, -3.907, 0.0), (1.584, -3.924, 0.0), (1.591, -3.941, 0.0), (1.6, -3.955, 0.0), (1.612, -3.969, 0.0), (1.625, -3.981, 0.0), (1.64, -3.99, 0.0), (1.657, -3.998, 0.0), (1.677, -4.004, 0.0), (1.698, -4.008, 0.0), (1.721, -4.009, 0.0), (1.729, -4.009, 0.0), (1.737, -4.008, 0.0), (1.746, -4.007, 0.0), (1.755, -4.005, 0.0), (1.765, -4.003, 0.0), (1.774, -4.0, 0.0), (1.784, -3.998, 0.0), (1.794, -3.994, 0.0), (1.803, -3.991, 0.0), (1.812, -3.987, 0.0), (1.821, -3.983, 0.0), (1.829, -3.979, 0.0), (1.829, -3.896, 0.0), (1.82, -3.901, 0.0), (1.811, -3.906, 0.0), (1.803, -3.91, 0.0), (1.794, -3.914, 0.0), (1.785, -3.918, 0.0), (1.777, -3.921, 0.0), (1.769, -3.923, 0.0), (1.76, -3.925, 0.0), (1.752, -3.927, 0.0), (1.744, -3.928, 0.0), (1.736, -3.929, 0.0), (1.728, -3.929, 0.0), (1.721, -3.929, 0.0), (1.714, -3.928, 0.0), (1.707, -3.926, 0.0), (1.7, -3.923, 0.0), (1.693, -3.92, 0.0), (1.686, -3.915, 0.0), (1.68, -3.909, 0.0), (1.675, -3.902, 0.0), (1.67, -3.894, 0.0), (1.667, -3.884, 0.0), (1.665, -3.873, 0.0), (1.664, -3.861, 0.0), (1.664, -3.631, 0.0), (1.806, -3.631, 0.0), (1.806, -3.551, 0.0), (1.664, -3.551, 0.0), (1.436, -3.579, 0.0), (1.424, -3.573, 0.0), (1.413, -3.568, 0.0), (1.401, -3.563, 0.0), (1.39, -3.558, 0.0), (1.379, -3.554, 0.0), (1.368, -3.551, 0.0), (1.357, -3.548, 0.0), (1.346, -3.546, 0.0), (1.336, -3.544, 0.0), (1.325, -3.543, 0.0), (1.315, -3.542, 0.0), (1.304, -3.542, 0.0), (1.282, -3.543, 0.0), (1.262, -3.546, 0.0), (1.243, -3.55, 0.0), (1.226, -3.557, 0.0), (1.21, -3.565, 0.0), (1.196, -3.575, 0.0), (1.184, -3.586, 0.0), (1.174, -3.599, 0.0), (1.166, -3.613, 0.0), (1.161, -3.629, 0.0), (1.157, -3.646, 0.0), (1.156, -3.664, 0.0), (1.16, -3.692, 0.0), (1.172, -3.718, 0.0), (1.189, -3.74, 0.0), (1.21, -3.76, 0.0), (1.235, -3.778, 0.0), (1.261, -3.794, 0.0), (1.287, -3.809, 0.0), (1.312, -3.823, 0.0), (1.333, -3.837, 0.0), (1.35, -3.851, 0.0), (1.362, -3.865, 0.0), (1.366, -3.88, 0.0), (1.365, -3.888, 0.0), (1.364, -3.895, 0.0), (1.361, -3.901, 0.0), (1.357, -3.907, 0.0), (1.352, -3.912, 0.0), (1.347, -3.917, 0.0), (1.34, -3.921, 0.0), (1.333, -3.924, 0.0), (1.326, -3.927, 0.0), (1.317, -3.929, 0.0), (1.309, -3.93, 0.0), (1.3, -3.931, 0.0), (1.291, -3.931, 0.0), (1.281, -3.929, 0.0), (1.27, -3.927, 0.0), (1.259, -3.925, 0.0), (1.247, -3.921, 0.0), (1.235, -3.917, 0.0), (1.222, -3.911, 0.0), (1.209, -3.905, 0.0), (1.195, -3.898, 0.0), (1.182, -3.89, 0.0), (1.167, -3.882, 0.0), (1.153, -3.872, 0.0), (1.153, -3.968, 0.0), (1.167, -3.975, 0.0), (1.181, -3.981, 0.0), (1.194, -3.987, 0.0), (1.207, -3.992, 0.0), (1.22, -3.996, 0.0), (1.232, -4.0, 0.0), (1.245, -4.003, 0.0), (1.257, -4.005, 0.0), (1.27, -4.007, 0.0), (1.282, -4.008, 0.0), (1.295, -4.009, 0.0), (1.309, -4.009, 0.0), (1.33, -4.008, 0.0), (1.349, -4.005, 0.0), (1.368, -3.999, 0.0), (1.385, -3.992, 0.0), (1.401, -3.983, 0.0), (1.415, -3.973, 0.0), (1.427, -3.96, 0.0), (1.438, -3.946, 0.0), (1.446, -3.931, 0.0), (1.452, -3.914, 0.0), (1.456, -3.896, 0.0), (1.457, -3.877, 0.0), (1.456, -3.866, 0.0), (1.455, -3.855, 0.0), (1.452, -3.845, 0.0), (1.447, -3.835, 0.0), (1.441, -3.825, 0.0), (1.434, -3.815, 0.0), (1.425, -3.805, 0.0), (1.415, -3.795, 0.0), (1.403, -3.785, 0.0), (1.389, -3.774, 0.0), (1.374, -3.763, 0.0), (1.356, -3.751, 0.0), (1.337, -3.74, 0.0), (1.32, -3.73, 0.0), (1.306, -3.72, 0.0), (1.293, -3.712, 0.0), (1.281, -3.704, 0.0), (1.272, -3.696, 0.0), (1.264, -3.689, 0.0), (1.258, -3.683, 0.0), (1.253, -3.677, 0.0), (1.25, -3.671, 0.0), (1.248, -3.666, 0.0), (1.247, -3.661, 0.0), (1.247, -3.655, 0.0), (1.249, -3.65, 0.0), (1.251, -3.644, 0.0), (1.254, -3.64, 0.0), (1.258, -3.635, 0.0), (1.263, -3.632, 0.0), (1.268, -3.628, 0.0), (1.275, -3.625, 0.0), (1.282, -3.623, 0.0), (1.289, -3.621, 0.0), (1.297, -3.62, 0.0), (1.306, -3.62, 0.0), (1.315, -3.62, 0.0), (1.324, -3.621, 0.0), (1.333, -3.623, 0.0), (1.343, -3.625, 0.0), (1.354, -3.628, 0.0), (1.365, -3.631, 0.0), (1.376, -3.635, 0.0), (1.387, -3.64, 0.0), (1.399, -3.646, 0.0), (1.411, -3.652, 0.0), (1.424, -3.659, 0.0), (1.436, -3.667, 0.0), (12.95, -2.868, -0.01), (-0.9577, -3.175, -0.01), (0.6728, -3.742, -0.009997), (1.83, -2.797, -0.009997), (4.261, -3.34, -0.009997), (8.251, -2.609, -0.009997), (11.37, -3.128, -0.009997), (12.95, -4.733, -0.01), (-0.9577, -4.356, -0.01), (0.6492, -4.686, -0.009997), (1.57, -4.214, -0.01), (5.158, -4.238, -0.01), (6.787, -4.828, -0.01), (10.92, -4.308, -0.01)], [], [(73, 71, 72), (74, 71, 73), (74, 70, 71), (75, 70, 74), (75, 69, 70), (76, 69, 75), (77, 69, 76), (77, 68, 69), (78, 68, 77), (78, 67, 68), (79, 67, 78), (79, 66, 67), (80, 66, 79), (80, 65, 66), (81, 65, 80), (82, 65, 81), (82, 64, 65), (83, 64, 82), (83, 63, 64), (84, 63, 83), (84, 62, 63), (85, 62, 84), (85, 61, 62), (86, 61, 85), (87, 61, 86), (87, 60, 61), (88, 60, 87), (89, 60, 88), (89, 59, 60), (90, 59, 89), (91, 59, 90), (92, 59, 91), (93, 59, 92), (93, 58, 59), (94, 58, 93), (95, 58, 94), (96, 58, 95), (97, 58, 96), (97, 57, 58), (98, 57, 97), (99, 57, 98), (99, 56, 57), (100, 56, 99), (101, 56, 100), (101, 55, 56), (102, 55, 101), (102, 54, 55), (103, 54, 102), (104, 54, 103), (104, 53, 54), (105, 53, 104), (106, 53, 105), (106, 52, 53), (107, 52, 106), (107, 51, 52), (108, 51, 107), (108, 50, 51), (48, 50, 108), (48, 49, 50), (13, 11, 12), (14, 11, 13), (14, 10, 11), (15, 10, 14), (15, 9, 10), (16, 9, 15), (16, 8, 9), (17, 8, 16), (17, 7, 8), (18, 7, 17), (18, 6, 7), (19, 6, 18), (19, 5, 6), (20, 5, 19), (20, 4, 5), (21, 4, 20), (21, 3, 4), (22, 3, 21), (22, 2, 3), (23, 2, 22), (23, 1, 2), (24, 1, 23), (24, 0, 1), (25, 0, 24), (25, 47, 0), (26, 47, 25), (26, 46, 47), (27, 46, 26), (27, 45, 46), (28, 45, 27), (28, 44, 45), (29, 44, 28), (29, 43, 44), (30, 43, 29), (30, 42, 43), (31, 42, 30), (31, 41, 42), (32, 41, 31), (32, 40, 41), (33, 40, 32), (33, 39, 40), (34, 39, 33), (34, 38, 39), (35, 38, 34), (35, 37, 38), (36, 37, 35), (120, 118, 119), (120, 117, 118), (115, 117, 120), (115, 116, 117), (114, 112, 113), (114, 111, 112), (109, 111, 114), (109, 110, 111), (123, 121, 122), (123, 160, 121), (136, 134, 135), (136, 133, 134), (136, 132, 133), (136, 131, 132), (136, 130, 131), (137, 130, 136), (137, 129, 130), (137, 128, 129), (137, 127, 128), (138, 127, 137), (138, 126, 127), (138, 125, 126), (138, 124, 125), (138, 123, 124), (139, 123, 138), (139, 195, 123), (195, 196, 123), (196, 197, 123), (197, 198, 123), (198, 160, 123), (140, 192, 139), (192, 193, 139), (193, 194, 139), (194, 195, 139), (141, 189, 140), (189, 190, 140), (190, 191, 140), (191, 192, 140), (142, 186, 141), (186, 187, 141), (187, 188, 141), (188, 189, 141), (142, 185, 186), (142, 184, 185), (143, 184, 142), (143, 183, 184), (143, 182, 183), (161, 160, 198), (143, 181, 182), (144, 181, 143), (144, 180, 181), (144, 179, 180), (145, 179, 144), (145, 178, 179), (145, 177, 178), (146, 177, 145), (146, 176, 177), (147, 176, 146), (147, 175, 176), (147, 174, 175), (148, 174, 147), (148, 173, 174), (148, 172, 173), (149, 172, 148), (149, 171, 172), (150, 171, 149), (150, 170, 171), (150, 169, 170), (151, 169, 150), (151, 168, 169), (151, 167, 168), (152, 167, 151), (152, 166, 167), (152, 165, 166), (152, 164, 165), (153, 164, 152), (153, 163, 164), (153, 162, 163), (153, 161, 162), (153, 160, 161), (154, 160, 153), (155, 160, 154), (156, 160, 155), (157, 160, 156), (158, 160, 157), (159, 160, 158), (201, 199, 200), (201, 202, 199), (244, 242, 243), (244, 241, 242), (245, 241, 244), (245, 240, 241), (246, 240, 245), (246, 239, 240), (246, 238, 239), (247, 238, 246), (247, 237, 238), (204, 257, 203), (204, 256, 257), (248, 237, 247), (248, 236, 237), (248, 235, 236), (249, 235, 248), (249, 234, 235), (250, 234, 249), (250, 233, 234), (250, 232, 233), (251, 232, 250), (251, 231, 232), (252, 231, 251), (252, 221, 231), (221, 222, 231), (222, 223, 231), (223, 224, 231), (224, 225, 231), (225, 226, 231), (226, 227, 231), (227, 228, 231), (228, 229, 231), (229, 230, 231), (253, 219, 252), (219, 220, 252), (220, 221, 252), (254, 217, 253), (217, 218, 253), (218, 219, 253), (254, 216, 217), (254, 215, 216), (255, 215, 254), (255, 214, 215), (255, 213, 214), (204, 255, 256), (204, 209, 255), (209, 210, 255), (210, 211, 255), (211, 212, 255), (212, 213, 255), (204, 208, 209), (204, 207, 208), (204, 206, 207), (204, 205, 206), (259, 305, 258), (259, 304, 305), (260, 304, 259), (260, 303, 304), (261, 303, 260), (261, 302, 303), (262, 302, 261), (262, 301, 302), (263, 301, 262), (263, 300, 301), (264, 300, 263), (264, 299, 300), (265, 306, 264), (306, 299, 264), (265, 353, 306), (307, 299, 306), (265, 352, 353), (308, 299, 307), (265, 351, 352), (309, 299, 308), (309, 298, 299), (266, 351, 265), (266, 350, 351), (310, 298, 309), (266, 349, 350), (311, 298, 310), (266, 348, 349), (312, 298, 311), (312, 297, 298), (267, 348, 266), (267, 347, 348), (313, 297, 312), (267, 346, 347), (314, 297, 313), (314, 296, 297), (268, 346, 267), (268, 345, 346), (315, 296, 314), (315, 295, 296), (269, 345, 268), (269, 344, 345), (316, 295, 315), (269, 343, 344), (317, 295, 316), (317, 294, 295), (270, 343, 269), (270, 342, 343), (318, 294, 317), (271, 342, 270), (271, 341, 342), (318, 293, 294), (319, 293, 318), (271, 340, 341), (320, 293, 319), (272, 340, 271), (320, 292, 293), (272, 339, 340), (321, 292, 320), (272, 338, 339), (273, 338, 272), (322, 292, 321), (322, 291, 292), (273, 337, 338), (323, 291, 322), (274, 337, 273), (323, 290, 291), (274, 336, 337), (324, 290, 323), (274, 335, 336), (325, 290, 324), (275, 335, 274), (325, 289, 290), (275, 334, 335), (326, 289, 325), (275, 333, 334), (327, 289, 326), (275, 332, 333), (328, 289, 327), (276, 332, 275), (328, 288, 289), (276, 331, 332), (329, 288, 328), (276, 330, 331), (330, 288, 329), (276, 288, 330), (277, 288, 276), (277, 287, 288), (278, 287, 277), (278, 286, 287), (279, 286, 278), (279, 285, 286), (280, 285, 279), (280, 284, 285), (281, 284, 280), (281, 283, 284), (282, 283, 281), (359, 357, 358), (359, 356, 357), (356, 354, 355), (356, 361, 354), (361, 366, 354), (366, 364, 365), (366, 363, 364), (356, 360, 361), (362, 366, 361), (359, 360, 356), (362, 363, 366), (368, 414, 367), (368, 413, 414), (369, 413, 368), (369, 412, 413), (370, 412, 369), (370, 411, 412), (371, 411, 370), (371, 410, 411), (372, 410, 371), (372, 409, 410), (373, 409, 372), (373, 408, 409), (374, 415, 373), (415, 408, 373), (374, 462, 415), (416, 408, 415), (374, 461, 462), (417, 408, 416), (374, 460, 461), (418, 408, 417), (418, 407, 408), (375, 460, 374), (375, 459, 460), (419, 407, 418), (375, 458, 459), (420, 407, 419), (375, 457, 458), (421, 407, 420), (421, 406, 407), (376, 457, 375), (376, 456, 457), (422, 406, 421), (376, 455, 456), (423, 406, 422), (423, 405, 406), (377, 455, 376), (377, 454, 455), (424, 405, 423), (424, 404, 405), (378, 454, 377), (378, 453, 454), (425, 404, 424), (378, 452, 453), (426, 404, 425), (426, 403, 404), (379, 452, 378), (379, 451, 452), (427, 403, 426), (380, 451, 379), (380, 450, 451), (427, 402, 403), (428, 402, 427), (380, 449, 450), (429, 402, 428), (381, 449, 380), (429, 401, 402), (381, 448, 449), (430, 401, 429), (381, 447, 448), (382, 447, 381), (431, 401, 430), (431, 400, 401), (382, 446, 447), (432, 400, 431), (383, 446, 382), (432, 399, 400), (383, 445, 446), (433, 399, 432), (383, 444, 445), (434, 399, 433), (384, 444, 383), (434, 398, 399), (384, 443, 444), (435, 398, 434), (384, 442, 443), (436, 398, 435), (384, 441, 442), (437, 398, 436), (385, 441, 384), (437, 397, 398), (385, 440, 441), (438, 397, 437), (385, 439, 440), (439, 397, 438), (385, 397, 439), (386, 397, 385), (386, 396, 397), (387, 396, 386), (387, 395, 396), (388, 395, 387), (388, 394, 395), (389, 394, 388), (389, 393, 394), (390, 393, 389), (390, 392, 393), (391, 392, 390), (465, 463, 464), (465, 466, 463), (469, 467, 468), (469, 470, 467), (509, 507, 508), (509, 506, 507), (510, 506, 509), (510, 505, 506), (511, 505, 510), (511, 504, 505), (512, 504, 511), (512, 503, 504), (513, 503, 512), (513, 502, 503), (514, 502, 513), (514, 501, 502), (515, 557, 514), (557, 501, 514), (515, 556, 557), (558, 501, 557), (515, 555, 556), (559, 501, 558), (515, 554, 555), (560, 501, 559), (560, 500, 501), (515, 553, 554), (516, 553, 515), (561, 500, 560), (516, 552, 553), (562, 500, 561), (516, 551, 552), (563, 500, 562), (516, 550, 551), (564, 500, 563), (517, 550, 516), (564, 499, 500), (517, 549, 550), (565, 499, 564), (517, 548, 549), (566, 499, 565), (518, 548, 517), (566, 498, 499), (518, 547, 548), (567, 498, 566), (518, 546, 547), (568, 498, 567), (519, 546, 518), (519, 545, 546), (568, 497, 498), (569, 497, 568), (519, 569, 545), (519, 497, 569), (520, 497, 519), (520, 496, 497), (521, 495, 520), (495, 496, 520), (521, 494, 495), (522, 494, 521), (522, 493, 494), (522, 492, 493), (523, 492, 522), (523, 491, 492), (524, 491, 523), (524, 490, 491), (472, 544, 471), (524, 489, 490), (473, 544, 472), (474, 544, 473), (525, 489, 524), (525, 488, 489), (475, 544, 474), (476, 544, 475), (525, 487, 488), (477, 544, 476), (525, 486, 487), (478, 544, 477), (526, 486, 525), (479, 544, 478), (526, 485, 486), (480, 544, 479), (526, 484, 485), (481, 544, 480), (482, 544, 481), (526, 483, 484), (483, 544, 482), (526, 544, 483), (527, 544, 526), (527, 543, 544), (528, 543, 527), (528, 542, 543), (528, 541, 542), (529, 541, 528), (529, 540, 541), (529, 539, 540), (530, 539, 529), (530, 538, 539), (530, 537, 538), (531, 537, 530), (531, 536, 537), (531, 535, 536), (531, 534, 535), (532, 534, 531), (532, 533, 534), (576, 574, 575), (576, 573, 574), (572, 570, 571), (572, 581, 570), (576, 578, 573), (578, 572, 573), (578, 579, 572), (579, 581, 572), (576, 577, 578), (580, 581, 579), (593, 591, 592), (593, 590, 591), (588, 590, 593), (588, 589, 590), (587, 585, 586), (587, 584, 585), (582, 584, 587), (582, 583, 584), (600, 598, 599), (600, 597, 598), (594, 597, 600), (594, 596, 597), (595, 596, 594), (607, 605, 606), (607, 604, 605), (601, 604, 607), (601, 603, 604), (602, 603, 601), (609, 665, 608), (609, 664, 665), (609, 663, 664), (610, 663, 609), (611, 663, 610), (612, 662, 611), (662, 663, 611), (612, 661, 662), (612, 660, 661), (613, 660, 612), (613, 659, 660), (613, 658, 659), (614, 658, 613), (614, 657, 658), (638, 636, 637), (639, 636, 638), (614, 656, 657), (640, 636, 639), (615, 656, 614), (615, 655, 656), (641, 636, 640), (642, 636, 641), (615, 654, 655), (643, 636, 642), (615, 653, 654), (644, 636, 643), (615, 652, 653), (645, 636, 644), (616, 652, 615), (646, 636, 645), (616, 651, 652), (647, 636, 646), (616, 650, 651), (648, 636, 647), (616, 649, 650), (649, 636, 648), (616, 636, 649), (617, 636, 616), (618, 636, 617), (619, 636, 618), (619, 635, 636), (620, 635, 619), (620, 634, 635), (620, 633, 634), (621, 633, 620), (621, 632, 633), (621, 631, 632), (621, 630, 631), (622, 630, 621), (622, 629, 630), (622, 628, 629), (623, 628, 622), (623, 627, 628), (623, 626, 627), (624, 626, 623), (624, 625, 626), (696, 694, 695), (696, 693, 694), (669, 667, 668), (669, 666, 667), (697, 693, 696), (697, 692, 693), (697, 691, 692), (698, 691, 697), (698, 690, 691), (670, 666, 669), (698, 689, 690), (671, 666, 670), (699, 689, 698), (699, 688, 689), (672, 666, 671), (673, 666, 672), (699, 687, 688), (700, 687, 699), (674, 666, 673), (700, 686, 687), (675, 720, 674), (720, 666, 674), (700, 685, 686), (676, 720, 675), (700, 684, 685), (677, 720, 676), (701, 684, 700), (678, 720, 677), (701, 683, 684), (679, 720, 678), (701, 682, 683), (680, 720, 679), (701, 681, 682), (681, 720, 680), (701, 720, 681), (701, 719, 720), (721, 666, 720), (702, 719, 701), (702, 718, 719), (702, 717, 718), (703, 717, 702), (703, 716, 717), (704, 716, 703), (704, 715, 716), (704, 714, 715), (705, 714, 704), (705, 713, 714), (705, 712, 713), (706, 712, 705), (706, 711, 712), (707, 711, 706), (707, 710, 711), (707, 709, 710), (708, 709, 707), (723, 769, 722), (723, 768, 769), (724, 768, 723), (724, 767, 768), (725, 767, 724), (725, 766, 767), (726, 766, 725), (726, 765, 766), (727, 765, 726), (727, 764, 765), (728, 764, 727), (728, 763, 764), (729, 770, 728), (770, 763, 728), (729, 817, 770), (771, 763, 770), (729, 816, 817), (772, 763, 771), (729, 815, 816), (773, 763, 772), (773, 762, 763), (730, 815, 729), (730, 814, 815), (774, 762, 773), (730, 813, 814), (775, 762, 774), (730, 812, 813), (776, 762, 775), (776, 761, 762), (731, 812, 730), (731, 811, 812), (777, 761, 776), (731, 810, 811), (778, 761, 777), (778, 760, 761), (732, 810, 731), (732, 809, 810), (779, 760, 778), (779, 759, 760), (733, 809, 732), (733, 808, 809), (780, 759, 779), (733, 807, 808), (781, 759, 780), (781, 758, 759), (734, 807, 733), (734, 806, 807), (782, 758, 781), (735, 806, 734), (735, 805, 806), (782, 757, 758), (783, 757, 782), (735, 804, 805), (784, 757, 783), (736, 804, 735), (784, 756, 757), (736, 803, 804), (785, 756, 784), (736, 802, 803), (737, 802, 736), (786, 756, 785), (786, 755, 756), (737, 801, 802), (787, 755, 786), (738, 801, 737), (787, 754, 755), (738, 800, 801), (788, 754, 787), (738, 799, 800), (789, 754, 788), (739, 799, 738), (789, 753, 754), (739, 798, 799), (790, 753, 789), (739, 797, 798), (791, 753, 790), (739, 796, 797), (792, 753, 791), (740, 796, 739), (792, 752, 753), (740, 795, 796), (793, 752, 792), (740, 794, 795), (794, 752, 793), (740, 752, 794), (741, 752, 740), (741, 751, 752), (742, 751, 741), (742, 750, 751), (743, 750, 742), (743, 749, 750), (744, 749, 743), (744, 748, 749), (745, 748, 744), (745, 747, 748), (746, 747, 745), (831, 829, 830), (831, 828, 829), (831, 827, 828), (832, 827, 831), (832, 826, 827), (832, 825, 826), (832, 824, 825), (833, 824, 832), (833, 823, 824), (833, 822, 823), (833, 821, 822), (834, 821, 833), (834, 820, 821), (834, 819, 820), (834, 818, 819), (835, 818, 834), (835, 907, 818), (907, 908, 818), (908, 909, 818), (909, 910, 818), (910, 911, 818), (911, 912, 818), (912, 913, 818), (913, 914, 818), (914, 915, 818), (836, 905, 835), (905, 906, 835), (906, 907, 835), (837, 903, 836), (903, 904, 836), (904, 905, 836), (837, 902, 903), (837, 901, 902), (837, 900, 901), (838, 900, 837), (838, 899, 900), (838, 898, 899), (838, 897, 898), (839, 897, 838), (839, 896, 897), (839, 895, 896), (840, 895, 839), (840, 894, 895), (840, 893, 894), (841, 893, 840), (841, 892, 893), (842, 892, 841), (842, 891, 892), (842, 890, 891), (843, 890, 842), (843, 889, 890), (844, 889, 843), (844, 888, 889), (844, 887, 888), (845, 887, 844), (845, 886, 887), (845, 885, 886), (846, 885, 845), (846, 884, 885), (868, 866, 867), (846, 883, 884), (869, 866, 868), (847, 883, 846), (870, 866, 869), (847, 882, 883), (871, 866, 870), (872, 866, 871), (873, 866, 872), (847, 881, 882), (874, 866, 873), (875, 866, 874), (847, 880, 881), (876, 866, 875), (877, 866, 876), (847, 879, 880), (878, 866, 877), (848, 879, 847), (879, 866, 878), (848, 866, 879), (849, 866, 848), (850, 866, 849), (851, 866, 850), (851, 865, 866), (851, 864, 865), (851, 863, 864), (852, 863, 851), (852, 862, 863), (852, 861, 862), (852, 860, 861), (852, 859, 860), (853, 859, 852), (853, 858, 859), (853, 857, 858), (853, 856, 857), (854, 856, 853), (854, 855, 856), (965, 1011, 964), (966, 1011, 965), (966, 1010, 1011), (967, 1010, 966), (967, 1009, 1010), (968, 1009, 967), (968, 1008, 1009), (969, 1008, 968), (969, 1007, 1008), (970, 1007, 969), (970, 1006, 1007), (971, 1006, 970), (971, 1005, 1006), (972, 1005, 971), (972, 1004, 1005), (973, 1004, 972), (973, 1003, 1004), (974, 1003, 973), (974, 1002, 1003), (975, 1002, 974), (975, 1001, 1002), (976, 1001, 975), (976, 1000, 1001), (977, 1000, 976), (977, 999, 1000), (978, 999, 977), (978, 998, 999), (979, 998, 978), (979, 997, 998), (980, 997, 979), (980, 996, 997), (981, 996, 980), (981, 995, 996), (982, 995, 981), (982, 994, 995), (983, 994, 982), (983, 993, 994), (984, 993, 983), (984, 992, 993), (985, 992, 984), (985, 991, 992), (986, 991, 985), (986, 990, 991), (987, 990, 986), (987, 989, 990), (988, 989, 987), (917, 963, 916), (918, 963, 917), (918, 962, 963), (919, 962, 918), (919, 961, 962), (920, 961, 919), (920, 960, 961), (921, 960, 920), (921, 959, 960), (922, 959, 921), (922, 958, 959), (923, 958, 922), (923, 957, 958), (924, 957, 923), (924, 956, 957), (925, 956, 924), (925, 955, 956), (926, 955, 925), (926, 954, 955), (927, 954, 926), (927, 953, 954), (928, 953, 927), (928, 952, 953), (929, 952, 928), (929, 951, 952), (930, 951, 929), (930, 950, 951), (931, 950, 930), (931, 949, 950), (932, 949, 931), (932, 948, 949), (933, 948, 932), (933, 947, 948), (934, 947, 933), (934, 946, 947), (935, 946, 934), (935, 945, 946), (936, 945, 935), (936, 944, 945), (937, 944, 936), (937, 943, 944), (938, 943, 937), (938, 942, 943), (939, 942, 938), (939, 941, 942), (940, 941, 939), (1061, 1107, 1060), (1062, 1107, 1061), (1062, 1106, 1107), (1063, 1106, 1062), (1063, 1105, 1106), (1064, 1105, 1063), (1064, 1104, 1105), (1065, 1104, 1064), (1065, 1103, 1104), (1066, 1103, 1065), (1066, 1102, 1103), (1067, 1102, 1066), (1067, 1101, 1102), (1068, 1101, 1067), (1068, 1100, 1101), (1069, 1100, 1068), (1069, 1099, 1100), (1070, 1099, 1069), (1070, 1098, 1099), (1071, 1098, 1070), (1071, 1097, 1098), (1072, 1097, 1071), (1072, 1096, 1097), (1073, 1096, 1072), (1073, 1095, 1096), (1074, 1095, 1073), (1074, 1094, 1095), (1075, 1094, 1074), (1075, 1093, 1094), (1076, 1093, 1075), (1076, 1092, 1093), (1077, 1092, 1076), (1077, 1091, 1092), (1078, 1091, 1077), (1078, 1090, 1091), (1079, 1090, 1078), (1079, 1089, 1090), (1080, 1089, 1079), (1080, 1088, 1089), (1081, 1088, 1080), (1081, 1087, 1088), (1082, 1087, 1081), (1082, 1086, 1087), (1083, 1086, 1082), (1083, 1085, 1086), (1084, 1085, 1083), (1013, 1059, 1012), (1014, 1059, 1013), (1014, 1058, 1059), (1015, 1058, 1014), (1015, 1057, 1058), (1016, 1057, 1015), (1016, 1056, 1057), (1017, 1056, 1016), (1017, 1055, 1056), (1018, 1055, 1017), (1018, 1054, 1055), (1019, 1054, 1018), (1019, 1053, 1054), (1020, 1053, 1019), (1020, 1052, 1053), (1021, 1052, 1020), (1021, 1051, 1052), (1022, 1051, 1021), (1022, 1050, 1051), (1023, 1050, 1022), (1023, 1049, 1050), (1024, 1049, 1023), (1024, 1048, 1049), (1025, 1048, 1024), (1025, 1047, 1048), (1026, 1047, 1025), (1026, 1046, 1047), (1027, 1046, 1026), (1027, 1045, 1046), (1028, 1045, 1027), (1028, 1044, 1045), (1029, 1044, 1028), (1029, 1043, 1044), (1030, 1043, 1029), (1030, 1042, 1043), (1031, 1042, 1030), (1031, 1041, 1042), (1032, 1041, 1031), (1032, 1040, 1041), (1033, 1040, 1032), (1033, 1039, 1040), (1034, 1039, 1033), (1034, 1038, 1039), (1035, 1038, 1034), (1035, 1037, 1038), (1036, 1037, 1035), (1110, 1108, 1109), (1110, 1147, 1108), (1123, 1121, 1122), (1123, 1120, 1121), (1123, 1119, 1120), (1123, 1118, 1119), (1123, 1117, 1118), (1124, 1117, 1123), (1124, 1116, 1117), (1124, 1115, 1116), (1124, 1114, 1115), (1125, 1114, 1124), (1125, 1113, 1114), (1125, 1112, 1113), (1125, 1111, 1112), (1125, 1110, 1111), (1126, 1110, 1125), (1126, 1182, 1110), (1182, 1183, 1110), (1183, 1184, 1110), (1184, 1185, 1110), (1185, 1147, 1110), (1127, 1179, 1126), (1179, 1180, 1126), (1180, 1181, 1126), (1181, 1182, 1126), (1128, 1176, 1127), (1176, 1177, 1127), (1177, 1178, 1127), (1178, 1179, 1127), (1129, 1173, 1128), (1173, 1174, 1128), (1174, 1175, 1128), (1175, 1176, 1128), (1129, 1172, 1173), (1129, 1171, 1172), (1130, 1171, 1129), (1130, 1170, 1171), (1130, 1169, 1170), (1148, 1147, 1185), (1130, 1168, 1169), (1131, 1168, 1130), (1131, 1167, 1168), (1131, 1166, 1167), (1132, 1166, 1131), (1132, 1165, 1166), (1132, 1164, 1165), (1133, 1164, 1132), (1133, 1163, 1164), (1134, 1163, 1133), (1134, 1162, 1163), (1134, 1161, 1162), (1135, 1161, 1134), (1135, 1160, 1161), (1135, 1159, 1160), (1136, 1159, 1135), (1136, 1158, 1159), (1137, 1158, 1136), (1137, 1157, 1158), (1137, 1156, 1157), (1138, 1156, 1137), (1138, 1155, 1156), (1138, 1154, 1155), (1139, 1154, 1138), (1139, 1153, 1154), (1139, 1152, 1153), (1139, 1151, 1152), (1140, 1151, 1139), (1140, 1150, 1151), (1140, 1149, 1150), (1140, 1148, 1149), (1140, 1147, 1148), (1141, 1147, 1140), (1142, 1147, 1141), (1143, 1147, 1142), (1144, 1147, 1143), (1145, 1147, 1144), (1146, 1147, 1145), (1187, 1243, 1186), (1187, 1242, 1243), (1187, 1241, 1242), (1188, 1241, 1187), (1189, 1241, 1188), (1190, 1240, 1189), (1240, 1241, 1189), (1190, 1239, 1240), (1190, 1238, 1239), (1191, 1238, 1190), (1191, 1237, 1238), (1191, 1236, 1237), (1192, 1236, 1191), (1192, 1235, 1236), (1216, 1214, 1215), (1217, 1214, 1216), (1192, 1234, 1235), (1218, 1214, 1217), (1193, 1234, 1192), (1193, 1233, 1234), (1219, 1214, 1218), (1220, 1214, 1219), (1193, 1232, 1233), (1221, 1214, 1220), (1193, 1231, 1232), (1222, 1214, 1221), (1193, 1230, 1231), (1223, 1214, 1222), (1194, 1230, 1193), (1224, 1214, 1223), (1194, 1229, 1230), (1225, 1214, 1224), (1194, 1228, 1229), (1226, 1214, 1225), (1194, 1227, 1228), (1227, 1214, 1226), (1194, 1214, 1227), (1195, 1214, 1194), (1196, 1214, 1195), (1197, 1214, 1196), (1197, 1213, 1214), (1198, 1213, 1197), (1198, 1212, 1213), (1198, 1211, 1212), (1199, 1211, 1198), (1199, 1210, 1211), (1199, 1209, 1210), (1199, 1208, 1209), (1200, 1208, 1199), (1200, 1207, 1208), (1200, 1206, 1207), (1201, 1206, 1200), (1201, 1205, 1206), (1201, 1204, 1205), (1202, 1204, 1201), (1202, 1203, 1204), (1257, 1255, 1256), (1257, 1254, 1255), (1258, 1254, 1257), (1258, 1253, 1254), (1258, 1252, 1253), (1259, 1252, 1258), (1259, 1251, 1252), (1259, 1250, 1251), (1260, 1250, 1259), (1260, 1249, 1250), (1260, 1248, 1249), (1261, 1248, 1260), (1261, 1247, 1248), (1261, 1246, 1247), (1262, 1246, 1261), (1262, 1245, 1246), (1262, 1244, 1245), (1263, 1244, 1262), (1263, 1369, 1244), (1369, 1370, 1244), (1370, 1371, 1244), (1371, 1372, 1244), (1372, 1373, 1244), (1373, 1374, 1244), (1374, 1375, 1244), (1375, 1376, 1244), (1376, 1377, 1244), (1264, 1367, 1263), (1367, 1368, 1263), (1368, 1369, 1263), (1265, 1366, 1264), (1366, 1367, 1264), (1266, 1364, 1265), (1364, 1365, 1265), (1365, 1366, 1265), (1266, 1363, 1364), (1266, 1362, 1363), (1266, 1361, 1362), (1266, 1360, 1361), (1266, 1359, 1360), (1267, 1359, 1266), (1267, 1358, 1359), (1267, 1357, 1358), (1267, 1356, 1357), (1267, 1355, 1356), (1268, 1355, 1267), (1268, 1354, 1355), (1268, 1353, 1354), (1268, 1352, 1353), (1269, 1352, 1268), (1269, 1351, 1352), (1269, 1350, 1351), (1269, 1349, 1350), (1269, 1348, 1349), (1269, 1347, 1348), (1270, 1347, 1269), (1270, 1346, 1347), (1270, 1345, 1346), (1270, 1344, 1345), (1271, 1344, 1270), (1271, 1343, 1344), (1271, 1342, 1343), (1271, 1341, 1342), (1272, 1341, 1271), (1272, 1340, 1341), (1273, 1340, 1272), (1273, 1339, 1340), (1273, 1338, 1339), (1274, 1338, 1273), (1274, 1337, 1338), (1275, 1337, 1274), (1275, 1336, 1337), (1275, 1335, 1336), (1276, 1335, 1275), (1276, 1334, 1335), (1277, 1334, 1276), (1277, 1333, 1334), (1277, 1332, 1333), (1278, 1332, 1277), (1278, 1331, 1332), (1279, 1331, 1278), (1279, 1330, 1331), (1280, 1330, 1279), (1280, 1329, 1330), (1305, 1303, 1304), (1280, 1328, 1329), (1281, 1328, 1280), (1305, 1302, 1303), (1282, 1328, 1281), (1305, 1301, 1302), (1283, 1328, 1282), (1283, 1327, 1328), (1305, 1300, 1301), (1284, 1327, 1283), (1305, 1299, 1300), (1285, 1327, 1284), (1305, 1298, 1299), (1286, 1327, 1285), (1286, 1326, 1327), (1305, 1297, 1298), (1287, 1326, 1286), (1288, 1326, 1287), (1305, 1296, 1297), (1289, 1326, 1288), (1305, 1295, 1296), (1290, 1326, 1289), (1305, 1294, 1295), (1291, 1326, 1290), (1305, 1293, 1294), (1292, 1326, 1291), (1305, 1292, 1293), (1292, 1325, 1326), (1305, 1325, 1292), (1305, 1324, 1325), (1305, 1323, 1324), (1306, 1323, 1305), (1306, 1322, 1323), (1307, 1322, 1306), (1308, 1322, 1307), (1308, 1321, 1322), (1309, 1321, 1308), (1310, 1321, 1309), (1310, 1320, 1321), (1311, 1320, 1310), (1311, 1319, 1320), (1312, 1319, 1311), (1313, 1319, 1312), (1313, 1318, 1319), (1314, 1318, 1313), (1315, 1318, 1314), (1315, 1317, 1318), (1316, 1317, 1315), (1386, 1387, 1388, 1389, 1390, 1391, 1385, 1378, 1384, 1383, 1382, 1381, 1380, 1379)])
me_mesh_003.polygons.foreach_set('material_index', [0, 0, 0, 0, 0, 0, 0, 0, 0, 0, 0, 0, 0, 0, 0, 0, 0, 0, 0, 0, 0, 0, 0, 0, 0, 0, 0, 0, 0, 0, 0, 0, 0, 0, 0, 0, 0, 0, 0, 0, 0, 0, 0, 0, 0, 0, 0, 0, 0, 0, 0, 0, 0, 0, 0, 0, 0, 0, 0, 0, 0, 0, 0, 0, 0, 0, 0, 0, 0, 0, 0, 0, 0, 0, 0, 0, 0, 0, 0, 0, 0, 0, 0, 0, 0, 0, 0, 0, 0, 0, 0, 0, 0, 0, 0, 0, 0, 0, 0, 0, 0, 0, 0, 0, 0, 0, 0, 0, 0, 0, 0, 0, 0, 0, 0, 0, 0, 0, 0, 0, 0, 0, 0, 0, 0, 0, 0, 0, 0, 0, 0, 0, 0, 0, 0, 0, 0, 0, 0, 0, 0, 0, 0, 0, 0, 0, 0, 0, 0, 0, 0, 0, 0, 0, 0, 0, 0, 0, 0, 0, 0, 0, 0, 0, 0, 0, 0, 0, 0, 0, 0, 0, 0, 0, 0, 0, 0, 0, 0, 0, 0, 0, 0, 0, 0, 0, 0, 0, 0, 0, 0, 0, 0, 0, 0, 0, 0, 0, 0, 0, 0, 0, 0, 0, 0, 0, 0, 0, 0, 0, 0, 0, 0, 0, 0, 0, 0, 0, 0, 0, 0, 0, 0, 0, 0, 0, 0, 0, 0, 0, 0, 0, 0, 0, 0, 0, 0, 0, 0, 0, 0, 0, 0, 0, 0, 0, 0, 0, 0, 0, 0, 0, 0, 0, 0, 0, 0, 0, 0, 0, 0, 0, 0, 0, 0, 0, 0, 0, 0, 0, 0, 0, 0, 0, 0, 0, 0, 0, 0, 0, 0, 0, 0, 0, 0, 0, 0, 0, 0, 0, 0, 0, 0, 0, 0, 0, 0, 0, 0, 0, 0, 0, 0, 0, 0, 0, 0, 0, 0, 0, 0, 0, 0, 0, 0, 0, 0, 0, 0, 0, 0, 0, 0, 0, 0, 0, 0, 0, 0, 0, 0, 0, 0, 0, 0, 0, 0, 0, 0, 0, 0, 0, 0, 0, 0, 0, 0, 0, 0, 0, 0, 0, 0, 0, 0, 0, 0, 0, 0, 0, 0, 0, 0, 0, 0, 0, 0, 0, 0, 0, 0, 0, 0, 0, 0, 0, 0, 0, 0, 0, 0, 0, 0, 0, 0, 0, 0, 0, 0, 0, 0, 0, 0, 0, 0, 0, 0, 0, 0, 0, 0, 0, 0, 0, 0, 0, 0, 0, 0, 0, 0, 0, 0, 0, 0, 0, 0, 0, 0, 0, 0, 0, 0, 0, 0, 0, 0, 0, 0, 0, 0, 0, 0, 0, 0, 0, 0, 0, 0, 0, 0, 0, 0, 0, 0, 0, 0, 0, 0, 0, 0, 0, 0, 0, 0, 0, 0, 0, 0, 0, 0, 0, 0, 0, 0, 0, 0, 0, 0, 0, 0, 0, 0, 0, 0, 0, 0, 0, 0, 0, 0, 0, 0, 0, 0, 0, 0, 0, 0, 0, 0, 0, 0, 0, 0, 0, 0, 0, 0, 0, 0, 0, 0, 0, 0, 0, 0, 0, 0, 0, 0, 0, 0, 0, 0, 0, 0, 0, 0, 0, 0, 0, 0, 0, 0, 0, 0, 0, 0, 0, 0, 0, 0, 0, 0, 0, 0, 0, 0, 0, 0, 0, 0, 0, 0, 0, 0, 0, 0, 0, 0, 0, 0, 0, 0, 0, 0, 0, 0, 0, 0, 0, 0, 0, 0, 0, 0, 0, 0, 0, 0, 0, 0, 0, 0, 0, 0, 0, 0, 0, 0, 0, 0, 0, 0, 0, 0, 0, 0, 0, 0, 0, 0, 0, 0, 0, 0, 0, 0, 0, 0, 0, 0, 0, 0, 0, 0, 0, 0, 0, 0, 0, 0, 0, 0, 0, 0, 0, 0, 0, 0, 0, 0, 0, 0, 0, 0, 0, 0, 0, 0, 0, 0, 0, 0, 0, 0, 0, 0, 0, 0, 0, 0, 0, 0, 0, 0, 0, 0, 0, 0, 0, 0, 0, 0, 0, 0, 0, 0, 0, 0, 0, 0, 0, 0, 0, 0, 0, 0, 0, 0, 0, 0, 0, 0, 0, 0, 0, 0, 0, 0, 0, 0, 0, 0, 0, 0, 0, 0, 0, 0, 0, 0, 0, 0, 0, 0, 0, 0, 0, 0, 0, 0, 0, 0, 0, 0, 0, 0, 0, 0, 0, 0, 0, 0, 0, 0, 0, 0, 0, 0, 0, 0, 0, 0, 0, 0, 0, 0, 0, 0, 0, 0, 0, 0, 0, 0, 0, 0, 0, 0, 0, 0, 0, 0, 0, 0, 0, 0, 0, 0, 0, 0, 0, 0, 0, 0, 0, 0, 0, 0, 0, 0, 0, 0, 0, 0, 0, 0, 0, 0, 0, 0, 0, 0, 0, 0, 0, 0, 0, 0, 0, 0, 0, 0, 0, 0, 0, 0, 0, 0, 0, 0, 0, 0, 0, 0, 0, 0, 0, 0, 0, 0, 0, 0, 0, 0, 0, 0, 0, 0, 0, 0, 0, 0, 0, 0, 0, 0, 0, 0, 0, 0, 0, 0, 0, 0, 0, 0, 0, 0, 0, 0, 0, 0, 0, 0, 0, 0, 0, 0, 0, 0, 0, 0, 0, 0, 0, 0, 0, 0, 0, 0, 0, 0, 0, 0, 0, 0, 0, 0, 0, 0, 0, 0, 0, 0, 0, 0, 0, 0, 0, 0, 0, 0, 0, 0, 0, 0, 0, 0, 0, 0, 0, 0, 0, 0, 0, 0, 0, 0, 0, 0, 0, 0, 0, 0, 0, 0, 0, 0, 0, 0, 0, 0, 0, 0, 0, 0, 0, 0, 0, 0, 0, 0, 0, 0, 0, 0, 0, 0, 0, 0, 0, 0, 0, 0, 0, 0, 0, 0, 0, 0, 0, 0, 0, 0, 0, 0, 0, 0, 0, 0, 0, 0, 0, 0, 0, 0, 0, 0, 0, 0, 0, 0, 0, 0, 0, 0, 0, 0, 0, 0, 0, 0, 0, 0, 0, 0, 0, 0, 0, 0, 0, 0, 0, 0, 0, 0, 0, 0, 0, 0, 0, 0, 0, 0, 0, 0, 0, 0, 0, 0, 0, 0, 0, 0, 0, 0, 0, 0, 0, 0, 0, 0, 0, 0, 0, 0, 0, 0, 0, 0, 0, 0, 0, 0, 0, 0, 0, 0, 0, 0, 0, 0, 0, 0, 0, 0, 0, 0, 0, 0, 0, 0, 0, 0, 0, 0, 0, 0, 0, 0, 0, 0, 0, 0, 0, 0, 0, 0, 0, 0, 0, 0, 0, 0, 0, 0, 0, 0, 0, 0, 0, 0, 0, 0, 0, 0, 0, 0, 0, 0, 0, 0, 0, 0, 0, 0, 0, 0, 0, 0, 0, 0, 0, 0, 0, 0, 0, 0, 0, 0, 0, 0, 0, 0, 0, 0, 0, 0, 0, 0, 0, 0, 0, 0, 0, 0, 0, 0, 0, 0, 0, 0, 0, 0, 0, 0, 0, 0, 0, 0, 0, 0, 0, 0, 0, 0, 0, 0, 0, 0, 0, 0, 0, 0, 0, 0, 0, 0, 0, 0, 0, 0, 0, 0, 0, 0, 0, 0, 0, 0, 0, 0, 0, 0, 0, 0, 0, 0, 0, 0, 0, 0, 0, 0, 0, 0, 0, 0, 0, 0, 0, 0, 0, 0, 0, 0, 0, 0, 0, 0, 0, 0, 0, 0, 0, 0, 0, 0, 0, 0, 0, 0, 0, 0, 0, 0, 0, 0, 0, 0, 0, 0, 0, 0, 0, 0, 0, 0, 0, 0, 0, 0, 0, 0, 0, 0, 0, 0, 0, 0, 0, 0, 0, 0, 0, 0, 0, 0, 0, 0, 0, 0, 0, 0, 0, 0, 0, 0, 0, 0, 0, 0, 0, 0, 0, 0, 0, 0, 0, 0, 0, 0, 0, 0, 0, 0, 0, 0, 0, 0, 0, 0, 0, 0, 0, 0, 0, 0, 0, 0, 0, 0, 0, 0, 0, 0, 0, 0, 0, 0, 0, 0, 0, 0, 0, 0, 0, 0, 0, 0, 0, 0, 0, 0, 0, 0, 0, 0, 0, 0, 0, 0, 0, 0, 0, 0, 0, 0, 0, 0, 0, 0, 0, 0, 0, 0, 0, 0, 0, 0, 0, 0, 0, 0, 0, 0, 0, 0, 0, 1])
me_mesh_003.materials.append(mat_material_005)
me_mesh_003.materials.append(mat_material_006)
me_mesh_003.use_remesh_preserve_volume = False
me_mesh_003.use_remesh_preserve_attributes = False
me_mesh_003.use_mirror_vertex_groups = False
me_mesh_003.update()

# ---- objects
ob_camera = bpy.data.objects.new('Camera', cam_camera)
ob_text_003 = bpy.data.objects.new('Text.003', me_mesh_003)

# ---- transforms, parenting, visibility, modifiers, constraints
ob_camera.location = (7.481, -6.508, 5.344)
ob_camera.rotation_euler = (1.109, 0.0, 0.8149)
ob_camera.lock_rotations_4d = False
ob_camera.empty_display_type = 'ARROWS'
ob_camera.color = (0.0, 0.0, 0.0, 0.0)
ob_camera.display_type = 'WIRE'
ob_camera.lineart.crease_threshold = 0.0
ob_text_003.location = (-5.996, 2.904, 0.0)
ob_text_003.lineart.crease_threshold = 0.0

# ---- collection membership
col_collection_1.objects.link(ob_camera)
col_collection_1.objects.link(ob_text_003)

# ---- scene / render settings (as saved in the file)
scene.camera = ob_camera
scene.frame_start = 1; scene.frame_end = 250; scene.frame_set(1)
scene.render.engine = 'BLENDER_EEVEE_NEXT'
scene.render.resolution_percentage = 50
scene.render.dither_intensity = 0.0
scene.cycles.use_denoising = False
scene.cycles.samples = 128
scene.cycles.sampling_pattern = 'TABULATED_SOBOL'
scene.cycles.light_sampling_threshold = 0.0
scene.cycles.use_adaptive_sampling = False
scene.cycles.use_light_tree = False
scene.cycles.blur_glossy = 0.0
scene.cycles.sample_clamp_indirect = 0.0
scene.view_settings.view_transform = 'Standard'
bpy.context.view_layer.update()

# ---- added for rendering (the .blend has no usable light): sun
light_auto_sun = bpy.data.lights.new('AutoSun', 'SUN')
light_auto_sun.energy = 3.0
light_auto_sun.angle = 0.0523599
ob_auto_sun = bpy.data.objects.new('AutoSun', light_auto_sun)
scene.collection.objects.link(ob_auto_sun)
ob_auto_sun.rotation_euler = (0.872665, 0.174533, 0.523599)
bpy.context.view_layer.update()
